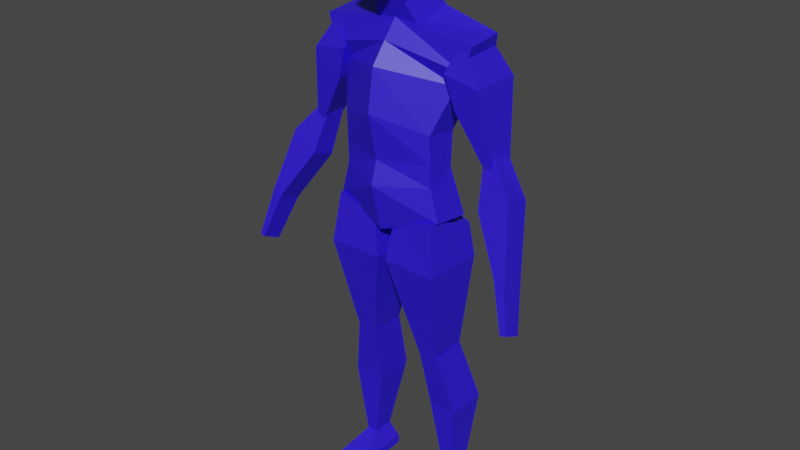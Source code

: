 # Source: basic_character.blend  (saved by Blender 3.4.6; exported with 4.5.12 LTS)
import bpy
from mathutils import Matrix  # noqa: F401  (used for matrix-valued properties, if any)

bpy.ops.wm.read_factory_settings(use_empty=True)
scene = bpy.context.scene
scene.name = 'Scene'

# ---- collections
col_collection = bpy.data.collections.new('Collection'); scene.collection.children.link(col_collection)

# ---- materials (node trees are filled in below, after node groups)
mat_material_001 = bpy.data.materials.new('Material.001')
mat_material_001.use_transparent_shadow = False

# ---- material node trees
mat_material_001.use_nodes = True; mat_material_001.node_tree.nodes.clear()
_N = mat_material_001.node_tree.nodes; _L = mat_material_001.node_tree.links
n0 = _N.new('ShaderNodeBsdfPrincipled'); n0.name = 'Principled BSDF'; n0.location = (10, 300)
n0.distribution = 'GGX'
n0.subsurface_method = 'RANDOM_WALK_SKIN'
n0.inputs[0].default_value = (0.02791, 0.01005, 0.8, 1.0)
n0.inputs[3].default_value = 1.45
n0.inputs[27].default_value = (0.0, 0.0, 0.0, 1.0)
n0.inputs[28].default_value = 1.0
n1 = _N.new('ShaderNodeOutputMaterial'); n1.name = 'Material Output'; n1.location = (300, 300)
_L.new(n0.outputs[0], n1.inputs[0])
n1.is_active_output = True

# ---- world
world_world = bpy.data.worlds.new('World'); scene.world = world_world
world_world.use_nodes = True; world_world.node_tree.nodes.clear()
_N = world_world.node_tree.nodes; _L = world_world.node_tree.links
n0 = _N.new('ShaderNodeOutputWorld'); n0.name = 'World Output'; n0.location = (300, 300)
n1 = _N.new('ShaderNodeBackground'); n1.name = 'Background'; n1.location = (10, 300)
n1.inputs[0].default_value = (0.05088, 0.05088, 0.05088, 1.0)
_L.new(n1.outputs[0], n0.inputs[0])
n0.is_active_output = True
world_world.color = (0.05088, 0.05088, 0.05088)
world_world.use_sun_shadow = False
world_world.sun_shadow_jitter_overblur = 0.0

# ---- meshes
me_cube_001 = bpy.data.meshes.new('Cube.001')
me_cube_001.from_pydata([(0.194, -0.02639, 1.406), (0.1509, 0.01358, 1.149), (0.1491, 0.02176, 1.256), (0.194, 0.07286, 1.405), (0.1776, -0.07591, 1.011), (0.2495, -0.03698, 1.529), (0.1776, 0.04731, 0.9957), (0.2495, 0.07519, 1.54), (0.0, 0.1403, 0.9321), (0.0, 0.07851, 1.603), (0.0, -0.1127, 0.954), (0.0, -0.0468, 1.565), (0.1491, -0.08204, 1.269), (0.1509, -0.07591, 1.111), (0.0, -0.1395, 1.449), (0.0, -0.1607, 1.321), (0.0, -0.1515, 1.104), (0.0, 0.1526, 1.426), (0.0, 0.09126, 1.243), (0.0, 0.06469, 1.129), (0.1501, 0.01733, 1.198), (0.1501, -0.07872, 1.183), (0.0, -0.1292, 1.177), (0.0, 0.06258, 1.187), (0.0, -0.09082, 1.51), (0.2248, -0.04265, 1.453), (0.2248, 0.1002, 1.466), (0.0, 0.1331, 1.531), (0.2064, -0.04799, 1.345), (0.1757, -0.05888, 1.445), (0.2064, 0.09325, 1.345), (0.1757, 0.1041, 1.445), (0.2859, -0.05888, 1.425), (0.2138, -0.03269, 1.535), (0.2859, 0.1041, 1.425), (0.2138, 0.07795, 1.535), (0.2918, -0.02537, 1.195), (0.2918, 0.05753, 1.195), (0.3189, -0.02537, 1.207), (0.3189, 0.05753, 1.207), (0.3051, -0.06489, 1.089), (0.2824, -0.01334, 1.221), (0.3051, 0.01336, 1.062), (0.2824, 0.05115, 1.214), (0.3911, -0.05074, 1.142), (0.3181, -0.01321, 1.229), (0.3911, 0.03515, 1.111), (0.3181, 0.04836, 1.224), (0.4024, -0.1183, 0.9367), (0.4024, -0.0401, 0.9093), (0.4351, -0.1152, 0.9454), (0.4351, -0.03705, 0.918), (0.01495, -0.1116, 0.8566), (0.03545, -0.09685, 0.9828), (0.01495, 0.08779, 0.8566), (0.03545, 0.1297, 0.9635), (0.1894, -0.1116, 0.8532), (0.1666, -0.09685, 1.018), (0.1894, 0.08779, 0.8532), (0.1752, 0.07657, 0.9612), (0.0905, -0.04026, 0.5289), (0.0905, 0.07647, 0.5289), (0.1515, -0.04026, 0.5323), (0.1515, 0.07647, 0.5323), (0.1015, 0.001297, 0.3315), (0.08844, -0.04026, 0.5353), (0.1015, 0.13, 0.3315), (0.08844, 0.07647, 0.5353), (0.1991, -0.003879, 0.3353), (0.1546, -0.04026, 0.5353), (0.1991, 0.1248, 0.3353), (0.1546, 0.07647, 0.5353), (0.1424, 0.02078, 0.08372), (0.1424, 0.09011, 0.08372), (0.1778, 0.02078, 0.08372), (0.1778, 0.09011, 0.08372), (0.4519, -0.08846, 0.7641), (0.4519, -0.151, 0.7939), (0.4677, -0.08699, 0.7684), (0.4677, -0.1496, 0.7981), (0.1119, 0.1023, 0.0328), (0.1119, -0.08642, 0.03167), (0.2083, 0.1023, 0.0328), (0.2083, -0.08642, 0.03167), (0.1119, 0.1024, 0.004562), (0.1119, -0.08625, 0.003431), (0.2083, 0.1024, 0.004562), (0.2083, -0.08625, 0.003431), (0.2083, 0.1023, 0.0328), (0.1119, 0.1023, 0.0328), (0.2083, 0.1024, 0.004562), (0.1119, 0.1024, 0.004562), (0.1348, -0.1385, 0.01562), (0.1855, -0.1385, 0.01562), (0.1348, -0.1384, 0.0007621), (0.1855, -0.1384, 0.0007621), (0.0, -0.1427, 1.716), (0.0, 0.08445, 1.781), (0.07424, 0.08445, 1.784), (0.07424, -0.1427, 1.72), (0.06049, 0.05039, 1.844), (0.04935, 0.05629, 1.708), (0.06049, -0.1146, 1.819), (0.04935, -0.1303, 1.677), (0.0, -0.1146, 1.831), (0.0, -0.1192, 1.632), (0.0, 0.05039, 1.857), (0.0, 0.05629, 1.684), (0.06049, -0.03209, 1.85), (0.04935, -0.0203, 1.679), (0.07424, -0.0275, 1.748), (0.0, -0.008211, 1.645), (0.0, -0.03209, 1.862), (0.0, -0.06554, 1.608), (0.0, 0.06325, 1.642), (0.05156, 0.06325, 1.626), (0.04697, -0.06554, 1.614), (0.05548, 0.04455, 1.711), (0.07762, 0.08506, 1.575), (0.05548, -0.08874, 1.674), (0.07238, -0.03923, 1.553), (0.0, -0.08874, 1.674), (0.0, -0.04234, 1.553), (0.0, 0.04455, 1.711), (0.0, 0.08195, 1.573)], [], [(6, 1, 13, 4), (27, 9, 7, 26), (26, 7, 5, 25), (12, 0, 14, 15), (8, 6, 4, 10), (21, 12, 15, 22), (7, 9, 11, 5), (20, 2, 12, 21), (25, 5, 11, 24), (4, 13, 16, 10), (2, 3, 0, 12), (8, 19, 1, 6), (23, 18, 2, 20), (18, 17, 3, 2), (19, 23, 20, 1), (1, 20, 21, 13), (13, 21, 22, 16), (0, 25, 24, 14), (3, 26, 25, 0), (17, 27, 26, 3), (28, 29, 31, 30), (30, 31, 35, 34), (34, 35, 33, 32), (32, 33, 29, 28), (30, 34, 39, 37), (35, 31, 29, 33), (37, 39, 38, 36), (28, 30, 37, 36), (34, 32, 38, 39), (32, 28, 36, 38), (40, 41, 43, 42), (42, 43, 47, 46), (46, 47, 45, 44), (44, 45, 41, 40), (42, 46, 51, 49), (47, 43, 41, 45), (50, 48, 77, 79), (40, 42, 49, 48), (46, 44, 50, 51), (44, 40, 48, 50), (52, 53, 55, 54), (54, 55, 59, 58), (58, 59, 57, 56), (56, 57, 53, 52), (54, 58, 63, 61), (59, 55, 53, 57), (61, 63, 62, 60), (52, 54, 61, 60), (58, 56, 62, 63), (56, 52, 60, 62), (64, 65, 67, 66), (66, 67, 71, 70), (70, 71, 69, 68), (68, 69, 65, 64), (66, 70, 75, 73), (71, 67, 65, 69), (72, 73, 80, 81), (64, 66, 73, 72), (70, 68, 74, 75), (68, 64, 72, 74), (76, 78, 79, 77), (49, 51, 78, 76), (51, 50, 79, 78), (48, 49, 76, 77), (82, 83, 87, 86), (74, 72, 81, 83), (73, 75, 82, 80), (75, 74, 83, 82), (84, 86, 87, 85), (81, 80, 84, 85), (81, 85, 94, 92), (82, 86, 90, 88), (89, 88, 90, 91), (86, 84, 91, 90), (84, 80, 89, 91), (80, 82, 88, 89), (93, 92, 94, 95), (85, 87, 95, 94), (83, 81, 92, 93), (87, 83, 93, 95), (103, 105, 111, 109), (96, 105, 103, 99), (110, 109, 101, 98), (104, 96, 99, 102), (112, 108, 100, 106), (108, 110, 98, 100), (109, 111, 107, 101), (102, 99, 110, 108), (98, 101, 107, 97), (100, 98, 97, 106), (104, 102, 108, 112), (99, 103, 109, 110), (113, 122, 120, 116), (116, 120, 118, 115), (121, 113, 116, 119), (121, 119, 117, 123), (119, 116, 115, 117), (120, 122, 124, 118), (115, 118, 124, 114), (117, 115, 114, 123)])
_uv = me_cube_001.uv_layers.new(name='UVMap')
_uv.uv.foreach_set('vector', [0.375, 0.5, 0.4375, 0.5, 0.4375, 0.75, 0.375, 0.75, 0.5953, 0.375, 0.625, 0.375, 0.625, 0.5, 0.5953, 0.5, 0.5953, 0.5, 0.625, 0.5, 0.625, 0.75, 0.5953, 0.75, 0.5, 0.75, 0.5625, 0.75, 0.5625, 0.875, 0.5, 0.875, 0.25, 0.5, 0.375, 0.5, 0.375, 0.75, 0.25, 0.75, 0.4662, 0.75, 0.5, 0.75, 0.5, 0.875, 0.4662, 0.875, 0.625, 0.5, 0.75, 0.5, 0.75, 0.75, 0.625, 0.75, 0.4662, 0.5, 0.5, 0.5, 0.5, 0.75, 0.4662, 0.75, 0.5953, 0.75, 0.625, 0.75, 0.625, 0.875, 0.5953, 0.875, 0.375, 0.75, 0.4375, 0.75, 0.4375, 0.875, 0.375, 0.875, 0.5, 0.5, 0.5625, 0.5, 0.5625, 0.75, 0.5, 0.75, 0.375, 0.375, 0.4375, 0.375, 0.4375, 0.5, 0.375, 0.5, 0.4662, 0.375, 0.5, 0.375, 0.5, 0.5, 0.4662, 0.5, 0.5, 0.375, 0.5625, 0.375, 0.5625, 0.5, 0.5, 0.5, 0.4375, 0.375, 0.4662, 0.375, 0.4662, 0.5, 0.4375, 0.5, 0.4375, 0.5, 0.4662, 0.5, 0.4662, 0.75, 0.4375, 0.75, 0.4375, 0.75, 0.4662, 0.75, 0.4662, 0.875, 0.4375, 0.875, 0.5625, 0.75, 0.5953, 0.75, 0.5953, 0.875, 0.5625, 0.875, 0.5625, 0.5, 0.5953, 0.5, 0.5953, 0.75, 0.5625, 0.75, 0.5625, 0.375, 0.5953, 0.375, 0.5953, 0.5, 0.5625, 0.5, 0.375, 0.0, 0.625, 0.0, 0.625, 0.25, 0.375, 0.25, 0.375, 0.25, 0.625, 0.25, 0.625, 0.5, 0.375, 0.5, 0.375, 0.5, 0.625, 0.5, 0.625, 0.75, 0.375, 0.75, 0.375, 0.75, 0.625, 0.75, 0.625, 1.0, 0.375, 1.0, 0.375, 0.25, 0.375, 0.5, 0.375, 0.5, 0.375, 0.25, 0.625, 0.5, 0.875, 0.5, 0.875, 0.75, 0.625, 0.75, 0.125, 0.5, 0.375, 0.5, 0.375, 0.75, 0.125, 0.75, 0.375, 0.0, 0.375, 0.25, 0.375, 0.25, 0.375, 0.0, 0.375, 0.5, 0.375, 0.75, 0.375, 0.75, 0.375, 0.5, 0.375, 0.75, 0.375, 1.0, 0.375, 1.0, 0.375, 0.75, 0.375, 0.0, 0.625, 0.0, 0.625, 0.25, 0.375, 0.25, 0.375, 0.25, 0.625, 0.25, 0.625, 0.5, 0.375, 0.5, 0.375, 0.5, 0.625, 0.5, 0.625, 0.75, 0.375, 0.75, 0.375, 0.75, 0.625, 0.75, 0.625, 1.0, 0.375, 1.0, 0.375, 0.25, 0.375, 0.5, 0.375, 0.5, 0.375, 0.25, 0.625, 0.5, 0.875, 0.5, 0.875, 0.75, 0.625, 0.75, 0.375, 0.75, 0.375, 1.0, 0.375, 1.0, 0.375, 0.75, 0.375, 0.0, 0.375, 0.25, 0.375, 0.25, 0.375, 0.0, 0.375, 0.5, 0.375, 0.75, 0.375, 0.75, 0.375, 0.5, 0.375, 0.75, 0.375, 1.0, 0.375, 1.0, 0.375, 0.75, 0.375, 0.0, 0.625, 0.0, 0.625, 0.25, 0.375, 0.25, 0.375, 0.25, 0.625, 0.25, 0.625, 0.5, 0.375, 0.5, 0.375, 0.5, 0.625, 0.5, 0.625, 0.75, 0.375, 0.75, 0.375, 0.75, 0.625, 0.75, 0.625, 1.0, 0.375, 1.0, 0.375, 0.25, 0.375, 0.5, 0.375, 0.5, 0.375, 0.25, 0.625, 0.5, 0.875, 0.5, 0.875, 0.75, 0.625, 0.75, 0.125, 0.5, 0.375, 0.5, 0.375, 0.75, 0.125, 0.75, 0.375, 0.0, 0.375, 0.25, 0.375, 0.25, 0.375, 0.0, 0.375, 0.5, 0.375, 0.75, 0.375, 0.75, 0.375, 0.5, 0.375, 0.75, 0.375, 1.0, 0.375, 1.0, 0.375, 0.75, 0.375, 0.0, 0.625, 0.0, 0.625, 0.25, 0.375, 0.25, 0.375, 0.25, 0.625, 0.25, 0.625, 0.5, 0.375, 0.5, 0.375, 0.5, 0.625, 0.5, 0.625, 0.75, 0.375, 0.75, 0.375, 0.75, 0.625, 0.75, 0.625, 1.0, 0.375, 1.0, 0.375, 0.25, 0.375, 0.5, 0.375, 0.5, 0.375, 0.25, 0.625, 0.5, 0.875, 0.5, 0.875, 0.75, 0.625, 0.75, 0.375, 0.0, 0.375, 0.25, 0.375, 0.25, 0.375, 0.0, 0.375, 0.0, 0.375, 0.25, 0.375, 0.25, 0.375, 0.0, 0.375, 0.5, 0.375, 0.75, 0.375, 0.75, 0.375, 0.5, 0.375, 0.75, 0.375, 1.0, 0.375, 1.0, 0.375, 0.75, 0.125, 0.5, 0.375, 0.5, 0.375, 0.75, 0.125, 0.75, 0.375, 0.25, 0.375, 0.5, 0.375, 0.5, 0.375, 0.25, 0.375, 0.5, 0.375, 0.75, 0.375, 0.75, 0.375, 0.5, 0.375, 0.0, 0.375, 0.25, 0.375, 0.25, 0.375, 0.0, 0.375, 0.5, 0.375, 0.75, 0.375, 0.75, 0.375, 0.5, 0.375, 0.75, 0.375, 1.0, 0.375, 1.0, 0.375, 0.75, 0.375, 0.25, 0.375, 0.5, 0.375, 0.5, 0.375, 0.25, 0.375, 0.5, 0.375, 0.75, 0.375, 0.75, 0.375, 0.5, 0.125, 0.5, 0.375, 0.5, 0.375, 0.75, 0.125, 0.75, 0.375, 0.0, 0.375, 0.25, 0.375, 0.25, 0.375, 0.0, 0.375, 0.0, 0.375, 0.0, 0.375, 0.0, 0.375, 0.0, 0.375, 0.5, 0.375, 0.5, 0.375, 0.5, 0.375, 0.5, 0.375, 0.25, 0.375, 0.5, 0.375, 0.5, 0.375, 0.25, 0.375, 0.5, 0.125, 0.5, 0.125, 0.5, 0.375, 0.5, 0.375, 0.25, 0.375, 0.25, 0.375, 0.25, 0.375, 0.25, 0.375, 0.25, 0.375, 0.5, 0.375, 0.5, 0.375, 0.25, 0.375, 0.75, 0.375, 1.0, 0.375, 1.0, 0.375, 0.75, 0.125, 0.75, 0.375, 0.75, 0.375, 0.75, 0.125, 0.75, 0.375, 0.75, 0.375, 1.0, 0.375, 1.0, 0.375, 0.75, 0.375, 0.75, 0.375, 0.75, 0.375, 0.75, 0.375, 0.75, 0.625, 0.5, 0.75, 0.5, 0.75, 0.625, 0.625, 0.625, 0.5014, 0.375, 0.625, 0.375, 0.625, 0.5, 0.5014, 0.5, 0.5014, 0.625, 0.625, 0.625, 0.625, 0.75, 0.5014, 0.75, 0.375, 0.375, 0.5014, 0.375, 0.5014, 0.5, 0.375, 0.5, 0.25, 0.625, 0.375, 0.625, 0.375, 0.75, 0.25, 0.75, 0.375, 0.625, 0.5014, 0.625, 0.5014, 0.75, 0.375, 0.75, 0.625, 0.625, 0.75, 0.625, 0.75, 0.75, 0.625, 0.75, 0.375, 0.5, 0.5014, 0.5, 0.5014, 0.625, 0.375, 0.625, 0.5014, 0.75, 0.625, 0.75, 0.625, 0.875, 0.5014, 0.875, 0.375, 0.75, 0.5014, 0.75, 0.5014, 0.875, 0.375, 0.875, 0.25, 0.5, 0.375, 0.5, 0.375, 0.625, 0.25, 0.625, 0.5014, 0.5, 0.625, 0.5, 0.625, 0.625, 0.5014, 0.625, 0.5, 0.375, 0.625, 0.375, 0.625, 0.5, 0.5, 0.5, 0.5, 0.5, 0.625, 0.5, 0.625, 0.75, 0.5, 0.75, 0.375, 0.375, 0.5, 0.375, 0.5, 0.5, 0.375, 0.5, 0.25, 0.5, 0.375, 0.5, 0.375, 0.75, 0.25, 0.75, 0.375, 0.5, 0.5, 0.5, 0.5, 0.75, 0.375, 0.75, 0.625, 0.5, 0.75, 0.5, 0.75, 0.75, 0.625, 0.75, 0.5, 0.75, 0.625, 0.75, 0.625, 0.875, 0.5, 0.875, 0.375, 0.75, 0.5, 0.75, 0.5, 0.875, 0.375, 0.875])
me_cube_001.materials.append(mat_material_001)
me_cube_001.update()
arm_armature = bpy.data.armatures.new('Armature')  # bones are not reproduced

# ---- objects
ob_empty = bpy.data.objects.new('Empty', None)
ob_empty_001 = bpy.data.objects.new('Empty.001', None)
ob_cube = bpy.data.objects.new('Cube', me_cube_001)
ob_armature = bpy.data.objects.new('Armature', arm_armature)

# ---- transforms, parenting, visibility, modifiers, constraints
ob_empty.location = (0.8868, 2.252, 0.9482)
ob_empty.rotation_euler = (1.571, -0.0, 0.0)
ob_empty.scale = (0.563, 0.563, 0.563)
ob_empty.empty_display_type = 'IMAGE'
ob_empty.empty_display_size = 5.0
ob_empty_001.location = (-2.252, 0.1026, 0.9482)
ob_empty_001.rotation_euler = (1.571, -0.0, 1.571)
ob_empty_001.scale = (0.563, 0.563, 0.563)
ob_empty_001.empty_display_type = 'IMAGE'
ob_empty_001.empty_display_size = 5.0
ob_cube.parent = ob_armature
ob_cube.location = (0.0, 0.0, 0.0)
_vg = ob_cube.vertex_groups.new(name='body')
_vg.add([0, 1, 2, 3, 4, 5, 6, 7, 8, 9, 10, 11, 12, 13, 14, 15, 16, 17, 18, 19, 20, 21, 22, 23, 24, 25, 26, 27], 1.0, 'REPLACE')
_vg = ob_cube.vertex_groups.new(name='head')
_vg.add([96, 97, 98, 99, 100, 101, 102, 103, 104, 105, 106, 107, 108, 109, 110, 111, 112, 113, 114, 115, 116, 117, 118, 119, 120, 121, 122, 123, 124], 1.0, 'REPLACE')
_vg = ob_cube.vertex_groups.new(name='upperarm.l')
_vg.add([28, 29, 30, 31, 32, 33, 34, 35, 36, 37, 38, 39], 1.0, 'REPLACE')
_vg = ob_cube.vertex_groups.new(name='lowerarm.l')
_vg.add([40, 41, 42, 43, 44, 45, 46, 47, 48, 49, 50, 51, 76, 77, 78, 79], 1.0, 'REPLACE')
_vg = ob_cube.vertex_groups.new(name='upperleg.l')
_vg.add([52, 53, 54, 55, 56, 57, 58, 59, 60, 61, 62, 63], 1.0, 'REPLACE')
_vg = ob_cube.vertex_groups.new(name='lowerleg.l')
_vg.add([64, 65, 66, 67, 68, 69, 70, 71, 72, 73, 74, 75], 1.0, 'REPLACE')
_vg = ob_cube.vertex_groups.new(name='foot.l')
_vg.add([80, 81, 82, 83, 84, 85, 86, 87, 88, 89, 90, 91, 92, 93, 94, 95], 1.0, 'REPLACE')
_vg = ob_cube.vertex_groups.new(name='upperarm.r')
_vg = ob_cube.vertex_groups.new(name='lowerarm.r')
_vg = ob_cube.vertex_groups.new(name='upperleg.r')
_vg = ob_cube.vertex_groups.new(name='lowerleg.r')
_vg = ob_cube.vertex_groups.new(name='foot.r')
_m = ob_cube.modifiers.new('Mirror', 'MIRROR')
_m.use_clip = True
_m = ob_cube.modifiers.new('Armature', 'ARMATURE')
_m.object = ob_armature
ob_armature.location = (0.0, 0.0, 0.0)
ob_armature.show_in_front = True

# ---- collection membership
col_collection.objects.link(ob_empty)
col_collection.objects.link(ob_empty_001)
col_collection.objects.link(ob_cube)
col_collection.objects.link(ob_armature)

# ---- scene / render settings (as saved in the file)
scene.frame_start = 1; scene.frame_end = 22; scene.frame_set(17)
scene.render.engine = 'BLENDER_EEVEE_NEXT'
scene.cycles.sampling_pattern = 'TABULATED_SOBOL'
scene.cycles.use_light_tree = False
scene.view_settings.view_transform = 'Filmic'
bpy.context.view_layer.update()

# ---- added for rendering (the .blend has no active camera and no usable light): camera, sun
cam_auto = bpy.data.cameras.new('AutoCamera')
cam_auto.lens = 50.0
cam_auto.sensor_width = 36.0
cam_auto.clip_end = 1000.0
ob_auto_camera = bpy.data.objects.new('AutoCamera', cam_auto)
scene.collection.objects.link(ob_auto_camera)
ob_auto_camera.location = (1.85796, -2.25582, 2.41864)
ob_auto_camera.rotation_euler = (1.09748, -7.21219e-08, 0.694738)
scene.camera = ob_auto_camera
light_auto_sun = bpy.data.lights.new('AutoSun', 'SUN')
light_auto_sun.energy = 3.0
light_auto_sun.angle = 0.0523599
ob_auto_sun = bpy.data.objects.new('AutoSun', light_auto_sun)
scene.collection.objects.link(ob_auto_sun)
ob_auto_sun.rotation_euler = (0.872665, 0.174533, 0.523599)
bpy.context.view_layer.update()
